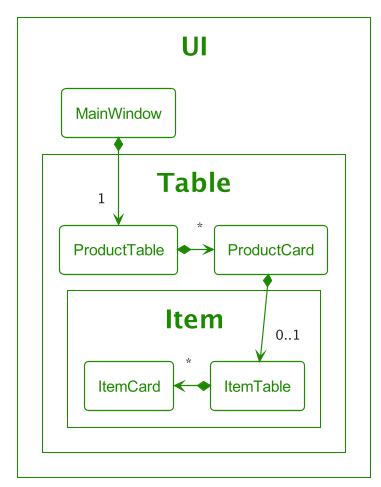

The diagram above was rendered by PlantUML. Its source (embedded in the PNG):
@startuml
!include Style.puml

$OverrideTheme(UI_COLOR)

package UI <<Ui>> {
    class MainWindow <<Ui>>

    package Table <<Ui>> {
        class ProductCard <<Ui>>
        class ProductTable <<Ui>>

        package Item <<Ui>> {
            class ItemCard <<Ui>>
            class ItemTable <<Ui>>
        }
    }
}

MainWindow *--> "1" ProductTable

ProductTable *-right-> "*" ProductCard

ProductCard *--> "0..1" ItemTable

ItemTable *-left-> "*" ItemCard


@enduml